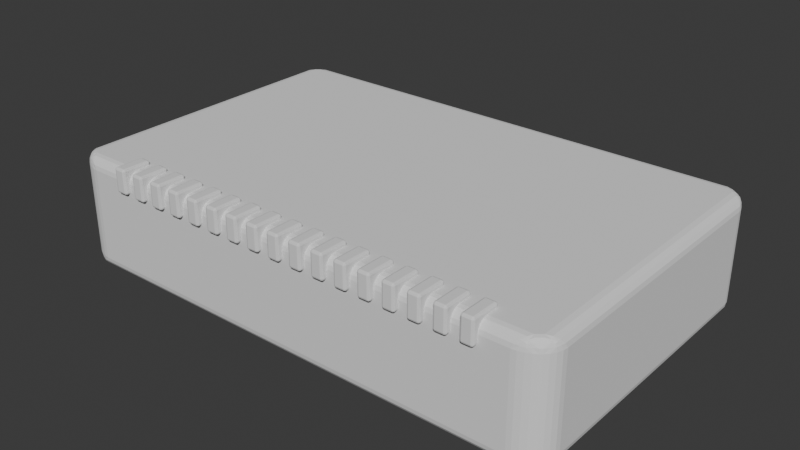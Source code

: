 # Source: Asssets_2.blend  (saved by Blender 4.2.67; exported with 4.5.12 LTS)
import bpy
from mathutils import Matrix  # noqa: F401  (used for matrix-valued properties, if any)

bpy.ops.wm.read_factory_settings(use_empty=True)
scene = bpy.context.scene
scene.name = 'Scene'

# ---- collections
col_refs = bpy.data.collections.new('Refs'); scene.collection.children.link(col_refs)
col_misteira = bpy.data.collections.new('Misteira'); scene.collection.children.link(col_misteira)
col_relevo = bpy.data.collections.new('Relevo'); scene.collection.children.link(col_relevo)

# ---- world
world_world = bpy.data.worlds.new('World'); scene.world = world_world
world_world.use_nodes = True; world_world.node_tree.nodes.clear()
_N = world_world.node_tree.nodes; _L = world_world.node_tree.links
n0 = _N.new('ShaderNodeOutputWorld'); n0.name = 'World Output'; n0.location = (300, 300)
n1 = _N.new('ShaderNodeBackground'); n1.name = 'Background'; n1.location = (10, 300)
n1.inputs[0].default_value = (0.05088, 0.05088, 0.05088, 1.0)
_L.new(n1.outputs[0], n0.inputs[0])
n0.is_active_output = True
world_world.color = (0.05088, 0.05088, 0.05088)
world_world.sun_shadow_jitter_overblur = 0.0

# ---- meshes
me_base = bpy.data.meshes.new('Base')
me_base.from_pydata([(-0.1404, -0.04651, -0.02811), (-0.1404, -0.04651, 0.0378), (-0.1404, 0.1415, -0.02811), (-0.1404, 0.1415, 0.0378), (0.1404, -0.04651, -0.02811), (0.1404, -0.04651, 0.0378), (0.1404, 0.1415, -0.02811), (0.1404, 0.1415, 0.0378), (0.1308, 0.1415, -0.02811), (-0.1308, 0.1415, -0.02811), (-0.1308, 0.1415, 0.0378), (0.1308, 0.1415, 0.0378), (-0.1308, -0.04651, -0.02811), (0.1308, -0.04651, -0.02811), (0.1308, -0.04651, 0.0378), (-0.1308, -0.04651, 0.0378), (-0.1513, 0.1326, -0.02811), (-0.1513, 0.04751, -0.02811), (-0.1513, -0.03757, -0.02811), (-0.1513, -0.03757, 0.0378), (-0.1513, 0.04751, 0.0378), (-0.1513, 0.1326, 0.0378), (0.1513, -0.03757, -0.02811), (0.1513, 0.04751, -0.02811), (0.1513, 0.1326, -0.02811), (0.1513, 0.1326, 0.0378), (0.1513, 0.04751, 0.0378), (0.1513, -0.03757, 0.0378), (0.141, 0.1326, 0.0378), (0.141, 0.04751, 0.0378), (0.141, -0.03757, 0.0378), (-0.141, 0.1326, 0.0378), (-0.141, 0.04751, 0.0378), (-0.141, -0.03757, 0.0378), (-0.141, 0.1326, -0.02811), (-0.141, 0.04751, -0.02811), (-0.141, -0.03757, -0.02811), (0.141, 0.1326, -0.02811), (0.141, 0.04751, -0.02811), (0.141, -0.03757, -0.02811)], [], [(16, 21, 3, 2), (8, 11, 7, 6), (22, 27, 5, 4), (12, 15, 1, 0), (39, 22, 4, 13), (33, 19, 1, 15), (27, 30, 14, 5), (30, 33, 15, 14), (18, 36, 12, 0), (36, 39, 13, 12), (4, 5, 14, 13), (13, 14, 15, 12), (2, 3, 10, 9), (9, 10, 11, 8), (9, 8, 37, 34), (34, 37, 38, 35), (35, 38, 39, 36), (2, 9, 34, 16), (16, 34, 35, 17), (17, 35, 36, 18), (11, 10, 31, 28), (28, 31, 32, 29), (29, 32, 33, 30), (7, 11, 28, 25), (25, 28, 29, 26), (26, 29, 30, 27), (10, 3, 21, 31), (31, 21, 20, 32), (32, 20, 19, 33), (8, 6, 24, 37), (37, 24, 23, 38), (38, 23, 22, 39), (6, 7, 25, 24), (24, 25, 26, 23), (23, 26, 27, 22), (0, 1, 19, 18), (18, 19, 20, 17), (17, 20, 21, 16)])
_uv = me_base.uv_layers.new(name='UVMap')
_uv.uv.foreach_set('vector', [0.375, 0.1875, 0.625, 0.1875, 0.625, 0.25, 0.375, 0.25, 0.375, 0.4643, 0.625, 0.4643, 0.625, 0.5, 0.375, 0.5, 0.375, 0.6875, 0.625, 0.6875, 0.625, 0.75, 0.375, 0.75, 0.375, 0.9643, 0.625, 0.9643, 0.625, 1.0, 0.375, 1.0, 0.3393, 0.6875, 0.375, 0.6875, 0.375, 0.75, 0.3393, 0.75, 0.8393, 0.6875, 0.875, 0.6875, 0.875, 0.75, 0.8393, 0.75, 0.625, 0.6875, 0.6607, 0.6875, 0.6607, 0.75, 0.625, 0.75, 0.6607, 0.6875, 0.8393, 0.6875, 0.8393, 0.75, 0.6607, 0.75, 0.125, 0.6875, 0.1607, 0.6875, 0.1607, 0.75, 0.125, 0.75, 0.1607, 0.6875, 0.3393, 0.6875, 0.3393, 0.75, 0.1607, 0.75, 0.375, 0.75, 0.625, 0.75, 0.625, 0.7857, 0.375, 0.7857, 0.375, 0.7857, 0.625, 0.7857, 0.625, 0.9643, 0.375, 0.9643, 0.375, 0.25, 0.625, 0.25, 0.625, 0.2857, 0.375, 0.2857, 0.375, 0.2857, 0.625, 0.2857, 0.625, 0.4643, 0.375, 0.4643, 0.1607, 0.5, 0.3393, 0.5, 0.3393, 0.5625, 0.1607, 0.5625, 0.1607, 0.5625, 0.3393, 0.5625, 0.3393, 0.625, 0.1607, 0.625, 0.1607, 0.625, 0.3393, 0.625, 0.3393, 0.6875, 0.1607, 0.6875, 0.125, 0.5, 0.1607, 0.5, 0.1607, 0.5625, 0.125, 0.5625, 0.125, 0.5625, 0.1607, 0.5625, 0.1607, 0.625, 0.125, 0.625, 0.125, 0.625, 0.1607, 0.625, 0.1607, 0.6875, 0.125, 0.6875, 0.6607, 0.5, 0.8393, 0.5, 0.8393, 0.5625, 0.6607, 0.5625, 0.6607, 0.5625, 0.8393, 0.5625, 0.8393, 0.625, 0.6607, 0.625, 0.6607, 0.625, 0.8393, 0.625, 0.8393, 0.6875, 0.6607, 0.6875, 0.625, 0.5, 0.6607, 0.5, 0.6607, 0.5625, 0.625, 0.5625, 0.625, 0.5625, 0.6607, 0.5625, 0.6607, 0.625, 0.625, 0.625, 0.625, 0.625, 0.6607, 0.625, 0.6607, 0.6875, 0.625, 0.6875, 0.8393, 0.5, 0.875, 0.5, 0.875, 0.5625, 0.8393, 0.5625, 0.8393, 0.5625, 0.875, 0.5625, 0.875, 0.625, 0.8393, 0.625, 0.8393, 0.625, 0.875, 0.625, 0.875, 0.6875, 0.8393, 0.6875, 0.3393, 0.5, 0.375, 0.5, 0.375, 0.5625, 0.3393, 0.5625, 0.3393, 0.5625, 0.375, 0.5625, 0.375, 0.625, 0.3393, 0.625, 0.3393, 0.625, 0.375, 0.625, 0.375, 0.6875, 0.3393, 0.6875, 0.375, 0.5, 0.625, 0.5, 0.625, 0.5625, 0.375, 0.5625, 0.375, 0.5625, 0.625, 0.5625, 0.625, 0.625, 0.375, 0.625, 0.375, 0.625, 0.625, 0.625, 0.625, 0.6875, 0.375, 0.6875, 0.375, 0.0, 0.625, 0.0, 0.625, 0.0625, 0.375, 0.0625, 0.375, 0.0625, 0.625, 0.0625, 0.625, 0.125, 0.375, 0.125, 0.375, 0.125, 0.625, 0.125, 0.625, 0.1875, 0.375, 0.1875])
me_base.update()
me_relevotopo_001 = bpy.data.meshes.new('RelevoTopo.001')
me_relevotopo_001.from_pydata([(-0.1128, -0.04956, 0.02832), (-0.1128, -0.04956, 0.0403), (-0.1128, -0.03207, 0.02832), (-0.1128, -0.03207, 0.0403), (-0.1056, -0.04956, 0.02832), (-0.1056, -0.04956, 0.0403), (-0.1056, -0.03207, 0.02832), (-0.1056, -0.03207, 0.0403), (-0.1092, -0.03207, 0.0403), (-0.1092, -0.03207, 0.02832), (-0.1092, -0.04956, 0.0403), (-0.1092, -0.04956, 0.02832), (-0.1092, -0.04561, 0.02832), (-0.1128, -0.04561, 0.02832), (-0.1128, -0.04561, 0.0403), (-0.1056, -0.04561, 0.02832), (-0.1056, -0.04561, 0.0403), (-0.1092, -0.04561, 0.0403), (-0.1128, -0.04956, 0.02591), (-0.1092, -0.04956, 0.02591), (-0.1056, -0.04956, 0.02591), (-0.1092, -0.04561, 0.02591), (-0.1128, -0.04561, 0.02591), (-0.1056, -0.04561, 0.02591)], [], [(13, 14, 3, 2), (3, 8, 9, 2), (10, 1, 0, 11), (16, 5, 4, 15), (14, 17, 8, 3), (13, 12, 21, 22), (5, 10, 11, 4), (17, 16, 7, 8), (12, 15, 23, 21), (8, 7, 6, 9), (2, 9, 12, 13), (10, 5, 16, 17), (9, 6, 15, 12), (1, 10, 17, 14), (7, 16, 15, 6), (0, 1, 14, 13), (21, 23, 20, 19), (22, 21, 19, 18), (11, 0, 18, 19), (0, 13, 22, 18), (15, 4, 20, 23), (4, 11, 19, 20)])
_uv = me_relevotopo_001.uv_layers.new(name='UVMap')
_uv.uv.foreach_set('vector', [0.375, 0.125, 0.625, 0.125, 0.625, 0.25, 0.375, 0.25, 0.625, 0.25, 0.625, 0.375, 0.375, 0.375, 0.375, 0.25, 0.625, 0.875, 0.625, 1.0, 0.375, 1.0, 0.375, 0.875, 0.625, 0.625, 0.625, 0.75, 0.375, 0.75, 0.375, 0.625, 0.875, 0.625, 0.75, 0.625, 0.75, 0.5, 0.875, 0.5, 0.125, 0.625, 0.25, 0.625, 0.25, 0.625, 0.125, 0.625, 0.625, 0.75, 0.625, 0.875, 0.375, 0.875, 0.375, 0.75, 0.75, 0.625, 0.625, 0.625, 0.625, 0.5, 0.75, 0.5, 0.25, 0.625, 0.375, 0.625, 0.375, 0.625, 0.25, 0.625, 0.625, 0.375, 0.625, 0.5, 0.375, 0.5, 0.375, 0.375, 0.125, 0.5, 0.25, 0.5, 0.25, 0.625, 0.125, 0.625, 0.75, 0.75, 0.625, 0.75, 0.625, 0.625, 0.75, 0.625, 0.25, 0.5, 0.375, 0.5, 0.375, 0.625, 0.25, 0.625, 0.875, 0.75, 0.75, 0.75, 0.75, 0.625, 0.875, 0.625, 0.625, 0.5, 0.625, 0.625, 0.375, 0.625, 0.375, 0.5, 0.375, 0.0, 0.625, 0.0, 0.625, 0.125, 0.375, 0.125, 0.25, 0.625, 0.375, 0.625, 0.375, 0.75, 0.25, 0.75, 0.125, 0.625, 0.25, 0.625, 0.25, 0.75, 0.125, 0.75, 0.375, 0.875, 0.375, 1.0, 0.375, 1.0, 0.375, 0.875, 0.375, 0.0, 0.375, 0.125, 0.375, 0.125, 0.375, 0.0, 0.375, 0.625, 0.375, 0.75, 0.375, 0.75, 0.375, 0.625, 0.375, 0.75, 0.375, 0.875, 0.375, 0.875, 0.375, 0.75])
me_relevotopo_001.update()

# ---- objects
ob_front = bpy.data.objects.new('Front', None)
ob_top = bpy.data.objects.new('Top', None)
ob_down = bpy.data.objects.new('Down', None)
ob_right = bpy.data.objects.new('Right', None)
ob_left = bpy.data.objects.new('Left', None)
ob_back = bpy.data.objects.new('Back', None)
ob_topopen = bpy.data.objects.new('TopOpen', None)
ob_frontopen = bpy.data.objects.new('FrontOpen', None)
ob_base = bpy.data.objects.new('Base', me_base)
ob_relevotopo = bpy.data.objects.new('RelevoTopo', me_relevotopo_001)

# ---- transforms, parenting, visibility, modifiers, constraints
ob_front.location = (-0.008546, 0.0, 0.0)
ob_front.rotation_euler = (1.571, -0.0, -0.0)
ob_front.scale = (0.07561, 0.07561, 0.07561)
ob_front.empty_display_type = 'IMAGE'
ob_front.empty_display_size = 5.0
ob_front.empty_image_side = 'FRONT'
ob_top.location = (-0.008546, 0.0, 0.0)
ob_top.scale = (0.07561, 0.07561, 0.07561)
ob_top.empty_display_type = 'IMAGE'
ob_top.empty_display_size = 5.0
ob_top.empty_image_depth = 'FRONT'
ob_top.use_empty_image_alpha = True
ob_top.empty_image_side = 'FRONT'
ob_top.color = (1.0, 1.0, 1.0, 0.4094)
ob_down.location = (-0.008546, 0.0, -0.07635)
ob_down.rotation_euler = (3.142, -0.0, -0.0)
ob_down.scale = (0.07561, 0.07561, 0.07561)
ob_down.empty_display_type = 'IMAGE'
ob_down.empty_display_size = 5.0
ob_down.empty_image_side = 'FRONT'
ob_right.location = (0.0792, 0.0, 0.0)
ob_right.rotation_euler = (1.571, -0.0, 1.571)
ob_right.scale = (0.07561, 0.07561, 0.07561)
ob_right.empty_display_type = 'IMAGE'
ob_right.empty_display_size = 5.0
ob_right.empty_image_side = 'FRONT'
ob_left.location = (-0.1068, 0.0, 0.0)
ob_left.rotation_euler = (1.571, -0.0, -1.571)
ob_left.scale = (0.07561, 0.07561, 0.07561)
ob_left.empty_display_type = 'IMAGE'
ob_left.empty_display_size = 5.0
ob_left.empty_image_side = 'FRONT'
ob_back.location = (-0.008546, 0.0, 0.0)
ob_back.rotation_euler = (1.571, 0.0, 3.142)
ob_back.scale = (0.07561, 0.07561, 0.07561)
ob_back.empty_display_type = 'IMAGE'
ob_back.empty_display_size = 5.0
ob_back.empty_image_side = 'FRONT'
ob_topopen.location = (-0.008546, 0.0, -0.05496)
ob_topopen.scale = (0.07561, 0.07561, 0.07561)
ob_topopen.empty_display_type = 'IMAGE'
ob_topopen.empty_display_size = 5.0
ob_topopen.empty_image_side = 'FRONT'
ob_frontopen.location = (-0.008546, 0.1381, 0.0)
ob_frontopen.rotation_euler = (1.571, -0.0, -0.0)
ob_frontopen.scale = (0.07561, 0.07561, 0.07561)
ob_frontopen.empty_display_type = 'IMAGE'
ob_frontopen.empty_display_size = 5.0
ob_frontopen.empty_image_side = 'FRONT'
ob_base.location = (0.0, 0.0, 0.0)
_m = ob_base.modifiers.new('Bevel', 'BEVEL')
_m.segments = 4
_m = ob_base.modifiers.new('Boolean', 'BOOLEAN')
_m.object = ob_relevotopo
_m.use_self = True
ob_relevotopo.location = (0.0, 0.0, 0.0)
_m = ob_relevotopo.modifiers.new('Array', 'ARRAY')
_m.count = 17
_m.relative_offset_displace = (1.94, 0.0, 0.0)
_m = ob_relevotopo.modifiers.new('Bevel', 'BEVEL')
_m.width = 0.01
_m.width_pct = 0.01
_m.segments = 2
_m.limit_method = 'NONE'

# ---- collection membership
col_refs.objects.link(ob_front)
col_refs.objects.link(ob_top)
col_refs.objects.link(ob_down)
col_refs.objects.link(ob_right)
col_refs.objects.link(ob_left)
col_refs.objects.link(ob_back)
col_refs.objects.link(ob_topopen)
col_refs.objects.link(ob_frontopen)
col_misteira.objects.link(ob_base)
col_relevo.objects.link(ob_relevotopo)

# ---- scene / render settings (as saved in the file)
scene.frame_start = 1; scene.frame_end = 250; scene.frame_set(1)
scene.render.engine = 'BLENDER_EEVEE_NEXT'
bpy.context.view_layer.update()

# ---- added for rendering (the .blend has no active camera and no usable light): camera, sun
cam_auto = bpy.data.cameras.new('AutoCamera')
cam_auto.lens = 50.0
cam_auto.sensor_width = 36.0
cam_auto.clip_end = 1000.0
ob_auto_camera = bpy.data.objects.new('AutoCamera', cam_auto)
scene.collection.objects.link(ob_auto_camera)
ob_auto_camera.location = (0.337135, -0.358581, 0.2758)
ob_auto_camera.rotation_euler = (1.09748, -7.21219e-08, 0.694738)
scene.camera = ob_auto_camera
light_auto_sun = bpy.data.lights.new('AutoSun', 'SUN')
light_auto_sun.energy = 3.0
light_auto_sun.angle = 0.0523599
ob_auto_sun = bpy.data.objects.new('AutoSun', light_auto_sun)
scene.collection.objects.link(ob_auto_sun)
ob_auto_sun.rotation_euler = (0.872665, 0.174533, 0.523599)
bpy.context.view_layer.update()

